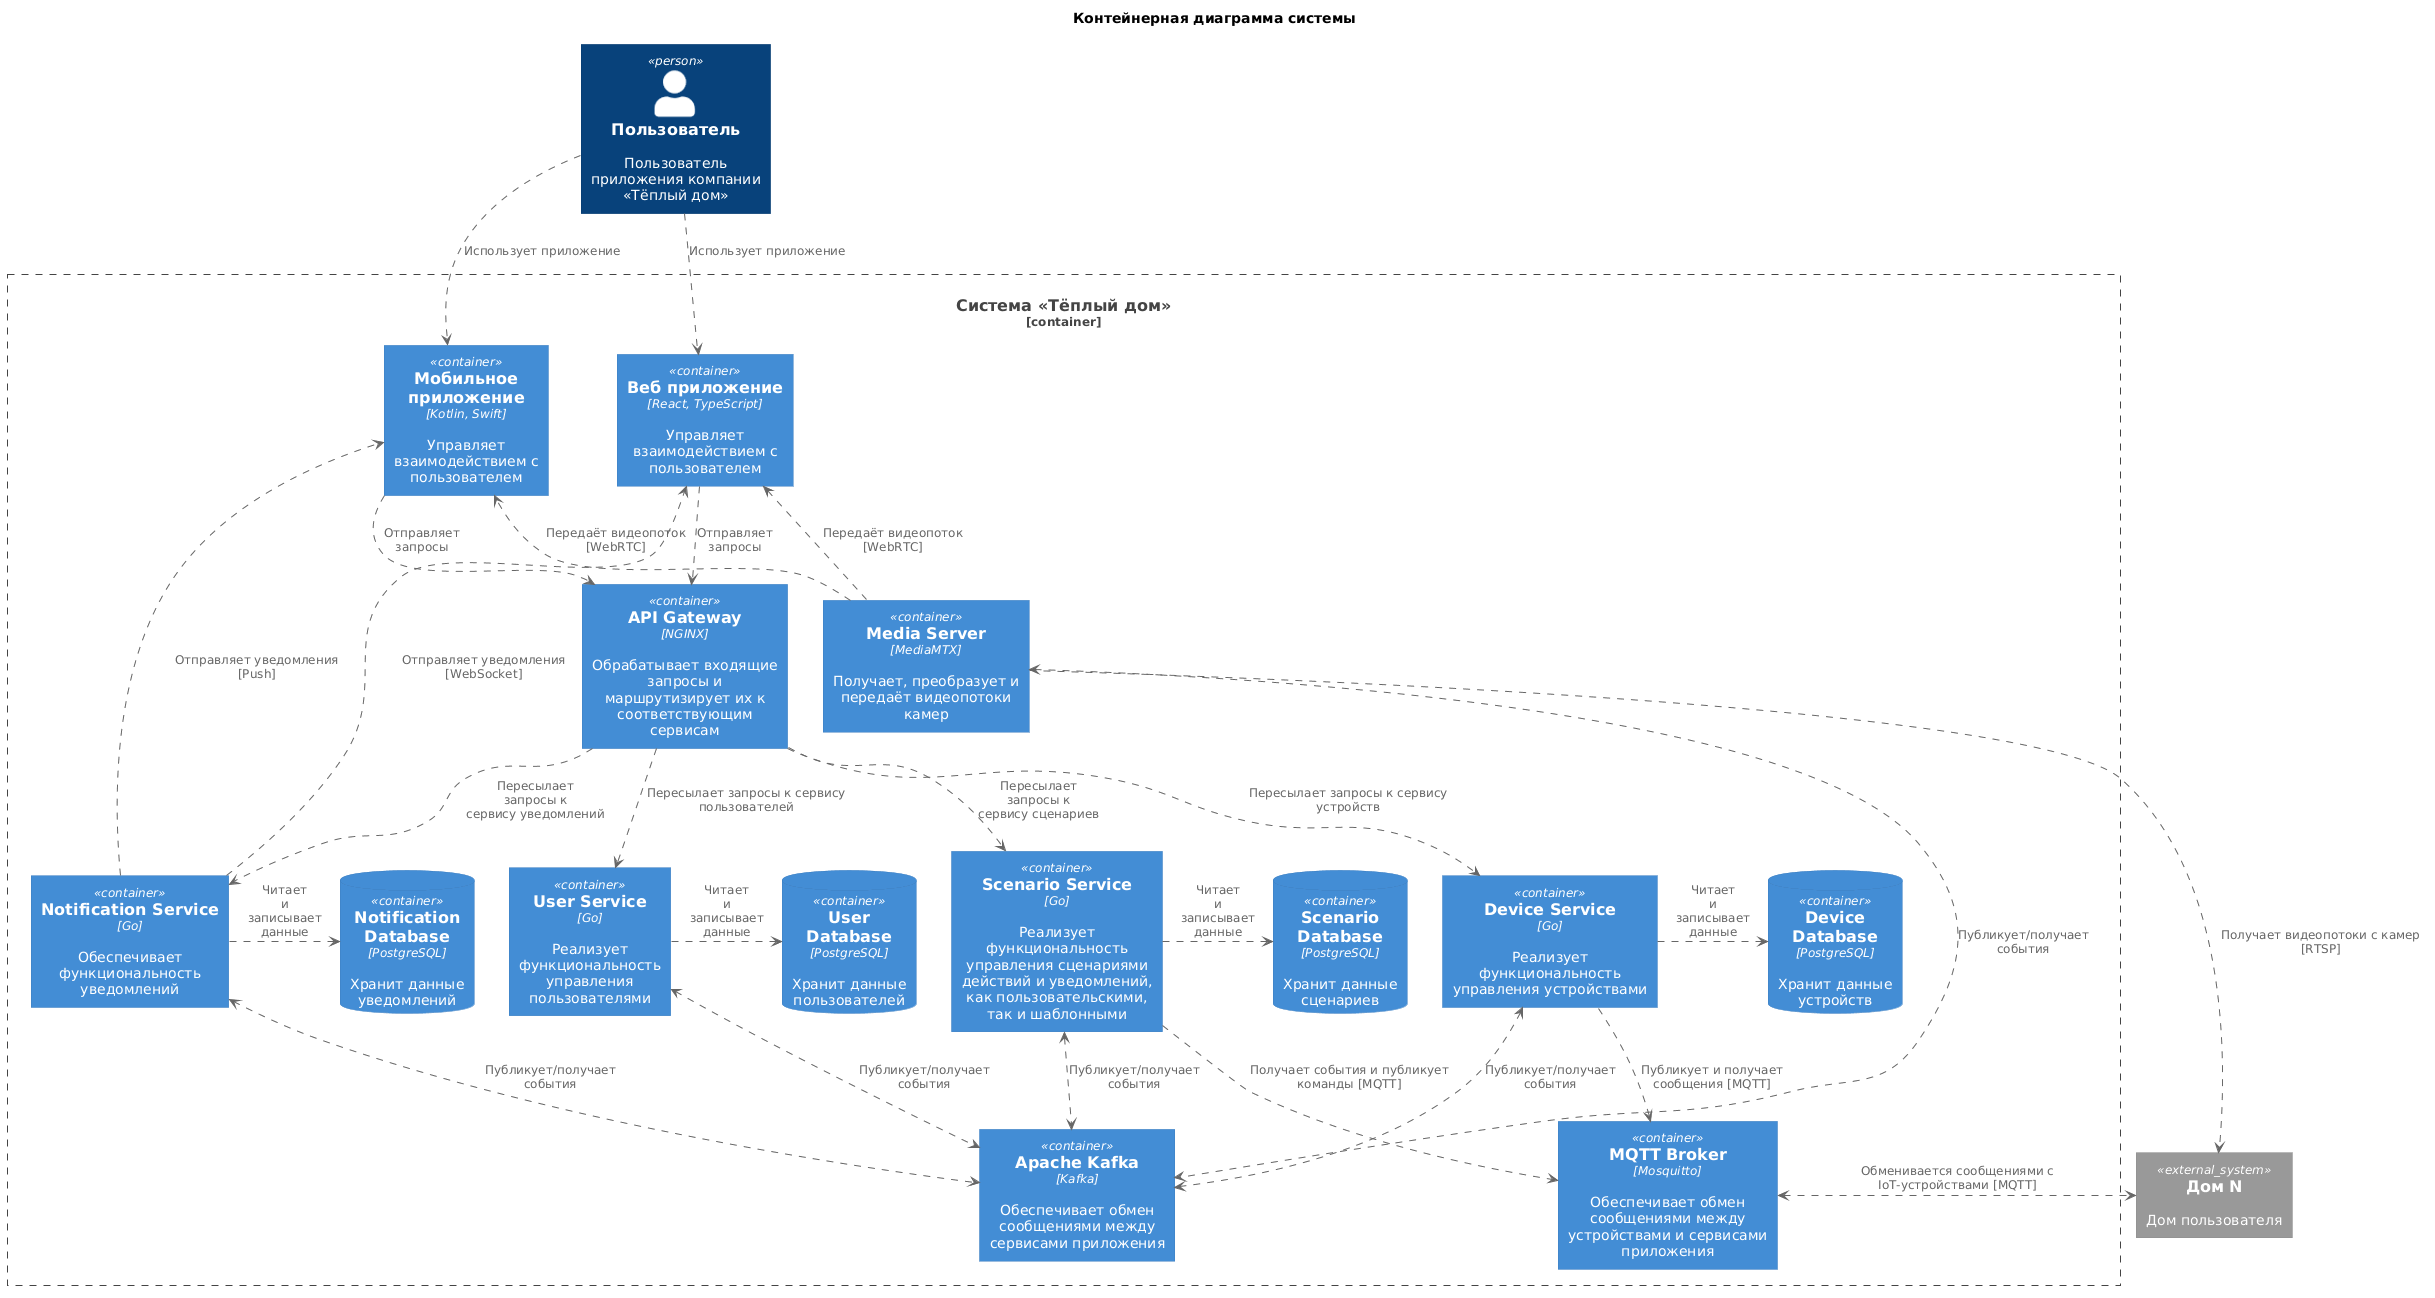

The diagram above was rendered by PlantUML. Its source (embedded in the PNG):
@startuml
title Контейнерная диаграмма системы
' Импорт
!includeurl ../../uml-lib/C4_Container.puml
' Пользователи
Person(user, "Пользователь", 'Пользователь приложения компании «Тёплый дом»')
LAYOUT_TOP_DOWN()
' Система
Container_Boundary(system, "Система «Тёплый дом»") {
' Мобильное, веб приложения и API Gateway
  together {
    Container(WebApp, "Веб приложение", "React, TypeScript", "Управляет взаимодействием с пользователем")
    Container(MobileApp, "Мобильное приложение", "Kotlin, Swift", "Управляет взаимодействием с пользователем")
  }
  together {
    Container(ApiGateway, "API Gateway", "NGINX", "Обрабатывает входящие запросы и маршрутизирует их к соответствующим сервисам")
    Container(MediaServer, "Media Server", "MediaMTX", "Получает, преобразует и передаёт видеопотоки камер")
  }


  together {
    ' Сервисы приложения
    Container(DeviceService, "Device Service", "Go", "Реализует функциональность управления устройствами")
    Container(NotificationService, "Notification Service", "Go", "Обеспечивает функциональность уведомлений")
    Container(UserService, "User Service", "Go", "Реализует функциональность управления пользователями")
    Container(ScenarioService, "Scenario Service", "Go", "Реализует функциональность управления сценариями действий и уведомлений, как пользовательскими, так и шаблонными")
    ' СУБД
    ContainerDb(UserDatabase, "User\nDatabase", "PostgreSQL", "Хранит данные\nпользователей")
    ContainerDb(DeviceDatabase, "Device\nDatabase", "PostgreSQL", "Хранит данные\nустройств")
    ContainerDb(ScenarioDatabase, "Scenario\nDatabase", "PostgreSQL", "Хранит данные\nсценариев")
    ContainerDb(NotificationDatabase, "Notification\nDatabase", "PostgreSQL", "Хранит данные\nуведомлений")
  }
' Брокеры сообщений
  Container(MqttBroker, "MQTT Broker", "Mosquitto", "Обеспечивает обмен сообщениями между устройствами и сервисами приложения")
  Container(Kafka, "Apache Kafka", "Kafka", "Обеспечивает обмен сообщениями между сервисами приложения")
}
' Внешние системы
System_Ext(home, "Дом N", 'Дом пользователя')
' Взаимодействия пользователя
user ..> WebApp : "Использует приложение"
user ..> MobileApp : "Использует приложение"
' Взаимодействия приложений
WebApp ..> ApiGateway : "Отправляет\nзапросы"
MobileApp ..> ApiGateway : "Отправляет\nзапросы"
' Взаимодействия ApiGateway
ApiGateway ..> DeviceService : "Пересылает запросы к сервису устройств"
ApiGateway ..> UserService : "Пересылает запросы к сервису пользователей"
ApiGateway ..> ScenarioService : "Пересылает\nзапросы к\nсервису сценариев"
ApiGateway ..> NotificationService : "Пересылает\nзапросы к\nсервису уведомлений"
' Взаимодействия сервисов с базой данных
DeviceService .right.> DeviceDatabase : "Читает\nи\nзаписывает\nданные"
UserService .right.> UserDatabase : "Читает\nи\nзаписывает\nданные"
ScenarioService .right.> ScenarioDatabase : "Читает\nи\nзаписывает\nданные"
NotificationService .right.> NotificationDatabase : "Читает\nи\nзаписывает\nданные"
' Взаимодействия сервисов
MediaServer ..> WebApp : "Передаёт видеопоток [WebRTC]"
MediaServer ..> MobileApp : "Передаёт видеопоток [WebRTC]"
DeviceService ..> MqttBroker : "Публикует и получает сообщения [MQTT]"
ScenarioService ..> MqttBroker : "Получает события и публикует команды [MQTT]"
NotificationService ..> WebApp : "Отправляет уведомления [WebSocket]"
NotificationService ..> MobileApp : "Отправляет уведомления [Push]"
' Взаимодействия MQTT брокер
MqttBroker <.> home : "Обменивается сообщениями с IoT-устройствами [MQTT]"
MediaServer ..> home : "Получает видеопотоки с камер [RTSP]"
' Взаимодействия Kafka
UserService <.> Kafka : "Публикует/получает\nсобытия"
DeviceService <.> Kafka : "Публикует/получает\nсобытия"
ScenarioService <.> Kafka : "Публикует/получает\nсобытия"
MediaServer <.> Kafka : "Публикует/получает\nсобытия"
NotificationService <.> Kafka : "Публикует/получает\nсобытия"
' Подсказка для рендера
user -[hidden]down-> MobileApp
user -[hidden]down-> ApiGateway
WebApp -[hidden]down-> ApiGateway
MobileApp -[hidden]down-> ApiGateway
ApiGateway -[hidden]down-> DeviceService
ApiGateway -[hidden]down-> UserService
ApiGateway -[hidden]down-> ScenarioService
ApiGateway -[hidden]down-> NotificationService

DeviceService -[hidden]down-> Kafka
ScenarioService -[hidden]down-> Kafka

UserService -[hidden]right-> ScenarioService

MediaServer -[hidden]up-> WebApp
MediaServer -[hidden]up-> MobileApp
@enduml